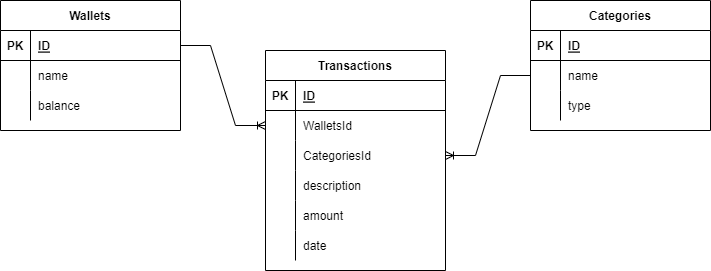

The diagram above was exported from draw.io. Its source (the exported page's mxGraphModel, read from the mxfile embedded in the PNG):
<mxGraphModel dx="868" dy="393" grid="1" gridSize="10" guides="1" tooltips="1" connect="1" arrows="1" fold="1" page="1" pageScale="1" pageWidth="850" pageHeight="1100" background="#ffffff" math="0" shadow="0">
  <root>
    <mxCell id="0" />
    <mxCell id="1" parent="0" />
    <mxCell id="WDJ-wiADeAzq76QrwQYz-1" value="Wallets" style="shape=table;startSize=30;container=1;collapsible=1;childLayout=tableLayout;fixedRows=1;rowLines=0;fontStyle=1;align=center;resizeLast=1;" vertex="1" parent="1">
      <mxGeometry x="70" y="60" width="180" height="130" as="geometry" />
    </mxCell>
    <mxCell id="WDJ-wiADeAzq76QrwQYz-2" value="" style="shape=tableRow;horizontal=0;startSize=0;swimlaneHead=0;swimlaneBody=0;fillColor=none;collapsible=0;dropTarget=0;points=[[0,0.5],[1,0.5]];portConstraint=eastwest;top=0;left=0;right=0;bottom=1;" vertex="1" parent="WDJ-wiADeAzq76QrwQYz-1">
      <mxGeometry y="30" width="180" height="30" as="geometry" />
    </mxCell>
    <mxCell id="WDJ-wiADeAzq76QrwQYz-3" value="PK" style="shape=partialRectangle;connectable=0;fillColor=none;top=0;left=0;bottom=0;right=0;fontStyle=1;overflow=hidden;" vertex="1" parent="WDJ-wiADeAzq76QrwQYz-2">
      <mxGeometry width="30" height="30" as="geometry">
        <mxRectangle width="30" height="30" as="alternateBounds" />
      </mxGeometry>
    </mxCell>
    <mxCell id="WDJ-wiADeAzq76QrwQYz-4" value="ID" style="shape=partialRectangle;connectable=0;fillColor=none;top=0;left=0;bottom=0;right=0;align=left;spacingLeft=6;fontStyle=5;overflow=hidden;" vertex="1" parent="WDJ-wiADeAzq76QrwQYz-2">
      <mxGeometry x="30" width="150" height="30" as="geometry">
        <mxRectangle width="150" height="30" as="alternateBounds" />
      </mxGeometry>
    </mxCell>
    <mxCell id="WDJ-wiADeAzq76QrwQYz-5" value="" style="shape=tableRow;horizontal=0;startSize=0;swimlaneHead=0;swimlaneBody=0;fillColor=none;collapsible=0;dropTarget=0;points=[[0,0.5],[1,0.5]];portConstraint=eastwest;top=0;left=0;right=0;bottom=0;" vertex="1" parent="WDJ-wiADeAzq76QrwQYz-1">
      <mxGeometry y="60" width="180" height="30" as="geometry" />
    </mxCell>
    <mxCell id="WDJ-wiADeAzq76QrwQYz-6" value="" style="shape=partialRectangle;connectable=0;fillColor=none;top=0;left=0;bottom=0;right=0;editable=1;overflow=hidden;" vertex="1" parent="WDJ-wiADeAzq76QrwQYz-5">
      <mxGeometry width="30" height="30" as="geometry">
        <mxRectangle width="30" height="30" as="alternateBounds" />
      </mxGeometry>
    </mxCell>
    <mxCell id="WDJ-wiADeAzq76QrwQYz-7" value="name" style="shape=partialRectangle;connectable=0;fillColor=none;top=0;left=0;bottom=0;right=0;align=left;spacingLeft=6;overflow=hidden;" vertex="1" parent="WDJ-wiADeAzq76QrwQYz-5">
      <mxGeometry x="30" width="150" height="30" as="geometry">
        <mxRectangle width="150" height="30" as="alternateBounds" />
      </mxGeometry>
    </mxCell>
    <mxCell id="WDJ-wiADeAzq76QrwQYz-8" value="" style="shape=tableRow;horizontal=0;startSize=0;swimlaneHead=0;swimlaneBody=0;fillColor=none;collapsible=0;dropTarget=0;points=[[0,0.5],[1,0.5]];portConstraint=eastwest;top=0;left=0;right=0;bottom=0;" vertex="1" parent="WDJ-wiADeAzq76QrwQYz-1">
      <mxGeometry y="90" width="180" height="30" as="geometry" />
    </mxCell>
    <mxCell id="WDJ-wiADeAzq76QrwQYz-9" value="" style="shape=partialRectangle;connectable=0;fillColor=none;top=0;left=0;bottom=0;right=0;editable=1;overflow=hidden;" vertex="1" parent="WDJ-wiADeAzq76QrwQYz-8">
      <mxGeometry width="30" height="30" as="geometry">
        <mxRectangle width="30" height="30" as="alternateBounds" />
      </mxGeometry>
    </mxCell>
    <mxCell id="WDJ-wiADeAzq76QrwQYz-10" value="balance" style="shape=partialRectangle;connectable=0;fillColor=none;top=0;left=0;bottom=0;right=0;align=left;spacingLeft=6;overflow=hidden;" vertex="1" parent="WDJ-wiADeAzq76QrwQYz-8">
      <mxGeometry x="30" width="150" height="30" as="geometry">
        <mxRectangle width="150" height="30" as="alternateBounds" />
      </mxGeometry>
    </mxCell>
    <mxCell id="WDJ-wiADeAzq76QrwQYz-14" value="Categories" style="shape=table;startSize=30;container=1;collapsible=1;childLayout=tableLayout;fixedRows=1;rowLines=0;fontStyle=1;align=center;resizeLast=1;" vertex="1" parent="1">
      <mxGeometry x="600" y="60" width="180" height="130" as="geometry" />
    </mxCell>
    <mxCell id="WDJ-wiADeAzq76QrwQYz-15" value="" style="shape=tableRow;horizontal=0;startSize=0;swimlaneHead=0;swimlaneBody=0;fillColor=none;collapsible=0;dropTarget=0;points=[[0,0.5],[1,0.5]];portConstraint=eastwest;top=0;left=0;right=0;bottom=1;" vertex="1" parent="WDJ-wiADeAzq76QrwQYz-14">
      <mxGeometry y="30" width="180" height="30" as="geometry" />
    </mxCell>
    <mxCell id="WDJ-wiADeAzq76QrwQYz-16" value="PK" style="shape=partialRectangle;connectable=0;fillColor=none;top=0;left=0;bottom=0;right=0;fontStyle=1;overflow=hidden;" vertex="1" parent="WDJ-wiADeAzq76QrwQYz-15">
      <mxGeometry width="30" height="30" as="geometry">
        <mxRectangle width="30" height="30" as="alternateBounds" />
      </mxGeometry>
    </mxCell>
    <mxCell id="WDJ-wiADeAzq76QrwQYz-17" value="ID" style="shape=partialRectangle;connectable=0;fillColor=none;top=0;left=0;bottom=0;right=0;align=left;spacingLeft=6;fontStyle=5;overflow=hidden;" vertex="1" parent="WDJ-wiADeAzq76QrwQYz-15">
      <mxGeometry x="30" width="150" height="30" as="geometry">
        <mxRectangle width="150" height="30" as="alternateBounds" />
      </mxGeometry>
    </mxCell>
    <mxCell id="WDJ-wiADeAzq76QrwQYz-18" value="" style="shape=tableRow;horizontal=0;startSize=0;swimlaneHead=0;swimlaneBody=0;fillColor=none;collapsible=0;dropTarget=0;points=[[0,0.5],[1,0.5]];portConstraint=eastwest;top=0;left=0;right=0;bottom=0;" vertex="1" parent="WDJ-wiADeAzq76QrwQYz-14">
      <mxGeometry y="60" width="180" height="30" as="geometry" />
    </mxCell>
    <mxCell id="WDJ-wiADeAzq76QrwQYz-19" value="" style="shape=partialRectangle;connectable=0;fillColor=none;top=0;left=0;bottom=0;right=0;editable=1;overflow=hidden;" vertex="1" parent="WDJ-wiADeAzq76QrwQYz-18">
      <mxGeometry width="30" height="30" as="geometry">
        <mxRectangle width="30" height="30" as="alternateBounds" />
      </mxGeometry>
    </mxCell>
    <mxCell id="WDJ-wiADeAzq76QrwQYz-20" value="name" style="shape=partialRectangle;connectable=0;fillColor=none;top=0;left=0;bottom=0;right=0;align=left;spacingLeft=6;overflow=hidden;" vertex="1" parent="WDJ-wiADeAzq76QrwQYz-18">
      <mxGeometry x="30" width="150" height="30" as="geometry">
        <mxRectangle width="150" height="30" as="alternateBounds" />
      </mxGeometry>
    </mxCell>
    <mxCell id="WDJ-wiADeAzq76QrwQYz-21" value="" style="shape=tableRow;horizontal=0;startSize=0;swimlaneHead=0;swimlaneBody=0;fillColor=none;collapsible=0;dropTarget=0;points=[[0,0.5],[1,0.5]];portConstraint=eastwest;top=0;left=0;right=0;bottom=0;" vertex="1" parent="WDJ-wiADeAzq76QrwQYz-14">
      <mxGeometry y="90" width="180" height="30" as="geometry" />
    </mxCell>
    <mxCell id="WDJ-wiADeAzq76QrwQYz-22" value="" style="shape=partialRectangle;connectable=0;fillColor=none;top=0;left=0;bottom=0;right=0;editable=1;overflow=hidden;" vertex="1" parent="WDJ-wiADeAzq76QrwQYz-21">
      <mxGeometry width="30" height="30" as="geometry">
        <mxRectangle width="30" height="30" as="alternateBounds" />
      </mxGeometry>
    </mxCell>
    <mxCell id="WDJ-wiADeAzq76QrwQYz-23" value="type" style="shape=partialRectangle;connectable=0;fillColor=none;top=0;left=0;bottom=0;right=0;align=left;spacingLeft=6;overflow=hidden;" vertex="1" parent="WDJ-wiADeAzq76QrwQYz-21">
      <mxGeometry x="30" width="150" height="30" as="geometry">
        <mxRectangle width="150" height="30" as="alternateBounds" />
      </mxGeometry>
    </mxCell>
    <mxCell id="WDJ-wiADeAzq76QrwQYz-27" value="Transactions" style="shape=table;startSize=30;container=1;collapsible=1;childLayout=tableLayout;fixedRows=1;rowLines=0;fontStyle=1;align=center;resizeLast=1;" vertex="1" parent="1">
      <mxGeometry x="335" y="110" width="180" height="220" as="geometry" />
    </mxCell>
    <mxCell id="WDJ-wiADeAzq76QrwQYz-28" value="" style="shape=tableRow;horizontal=0;startSize=0;swimlaneHead=0;swimlaneBody=0;fillColor=none;collapsible=0;dropTarget=0;points=[[0,0.5],[1,0.5]];portConstraint=eastwest;top=0;left=0;right=0;bottom=1;" vertex="1" parent="WDJ-wiADeAzq76QrwQYz-27">
      <mxGeometry y="30" width="180" height="30" as="geometry" />
    </mxCell>
    <mxCell id="WDJ-wiADeAzq76QrwQYz-29" value="PK" style="shape=partialRectangle;connectable=0;fillColor=none;top=0;left=0;bottom=0;right=0;fontStyle=1;overflow=hidden;" vertex="1" parent="WDJ-wiADeAzq76QrwQYz-28">
      <mxGeometry width="30" height="30" as="geometry">
        <mxRectangle width="30" height="30" as="alternateBounds" />
      </mxGeometry>
    </mxCell>
    <mxCell id="WDJ-wiADeAzq76QrwQYz-30" value="ID" style="shape=partialRectangle;connectable=0;fillColor=none;top=0;left=0;bottom=0;right=0;align=left;spacingLeft=6;fontStyle=5;overflow=hidden;" vertex="1" parent="WDJ-wiADeAzq76QrwQYz-28">
      <mxGeometry x="30" width="150" height="30" as="geometry">
        <mxRectangle width="150" height="30" as="alternateBounds" />
      </mxGeometry>
    </mxCell>
    <mxCell id="WDJ-wiADeAzq76QrwQYz-31" value="" style="shape=tableRow;horizontal=0;startSize=0;swimlaneHead=0;swimlaneBody=0;fillColor=none;collapsible=0;dropTarget=0;points=[[0,0.5],[1,0.5]];portConstraint=eastwest;top=0;left=0;right=0;bottom=0;" vertex="1" parent="WDJ-wiADeAzq76QrwQYz-27">
      <mxGeometry y="60" width="180" height="30" as="geometry" />
    </mxCell>
    <mxCell id="WDJ-wiADeAzq76QrwQYz-32" value="" style="shape=partialRectangle;connectable=0;fillColor=none;top=0;left=0;bottom=0;right=0;editable=1;overflow=hidden;" vertex="1" parent="WDJ-wiADeAzq76QrwQYz-31">
      <mxGeometry width="30" height="30" as="geometry">
        <mxRectangle width="30" height="30" as="alternateBounds" />
      </mxGeometry>
    </mxCell>
    <mxCell id="WDJ-wiADeAzq76QrwQYz-33" value="WalletsId" style="shape=partialRectangle;connectable=0;fillColor=none;top=0;left=0;bottom=0;right=0;align=left;spacingLeft=6;overflow=hidden;" vertex="1" parent="WDJ-wiADeAzq76QrwQYz-31">
      <mxGeometry x="30" width="150" height="30" as="geometry">
        <mxRectangle width="150" height="30" as="alternateBounds" />
      </mxGeometry>
    </mxCell>
    <mxCell id="WDJ-wiADeAzq76QrwQYz-40" value="" style="shape=tableRow;horizontal=0;startSize=0;swimlaneHead=0;swimlaneBody=0;fillColor=none;collapsible=0;dropTarget=0;points=[[0,0.5],[1,0.5]];portConstraint=eastwest;top=0;left=0;right=0;bottom=0;" vertex="1" parent="WDJ-wiADeAzq76QrwQYz-27">
      <mxGeometry y="90" width="180" height="30" as="geometry" />
    </mxCell>
    <mxCell id="WDJ-wiADeAzq76QrwQYz-41" value="" style="shape=partialRectangle;connectable=0;fillColor=none;top=0;left=0;bottom=0;right=0;editable=1;overflow=hidden;" vertex="1" parent="WDJ-wiADeAzq76QrwQYz-40">
      <mxGeometry width="30" height="30" as="geometry">
        <mxRectangle width="30" height="30" as="alternateBounds" />
      </mxGeometry>
    </mxCell>
    <mxCell id="WDJ-wiADeAzq76QrwQYz-42" value="CategoriesId" style="shape=partialRectangle;connectable=0;fillColor=none;top=0;left=0;bottom=0;right=0;align=left;spacingLeft=6;overflow=hidden;" vertex="1" parent="WDJ-wiADeAzq76QrwQYz-40">
      <mxGeometry x="30" width="150" height="30" as="geometry">
        <mxRectangle width="150" height="30" as="alternateBounds" />
      </mxGeometry>
    </mxCell>
    <mxCell id="WDJ-wiADeAzq76QrwQYz-43" value="" style="shape=tableRow;horizontal=0;startSize=0;swimlaneHead=0;swimlaneBody=0;fillColor=none;collapsible=0;dropTarget=0;points=[[0,0.5],[1,0.5]];portConstraint=eastwest;top=0;left=0;right=0;bottom=0;" vertex="1" parent="WDJ-wiADeAzq76QrwQYz-27">
      <mxGeometry y="120" width="180" height="30" as="geometry" />
    </mxCell>
    <mxCell id="WDJ-wiADeAzq76QrwQYz-44" value="" style="shape=partialRectangle;connectable=0;fillColor=none;top=0;left=0;bottom=0;right=0;editable=1;overflow=hidden;" vertex="1" parent="WDJ-wiADeAzq76QrwQYz-43">
      <mxGeometry width="30" height="30" as="geometry">
        <mxRectangle width="30" height="30" as="alternateBounds" />
      </mxGeometry>
    </mxCell>
    <mxCell id="WDJ-wiADeAzq76QrwQYz-45" value="description" style="shape=partialRectangle;connectable=0;fillColor=none;top=0;left=0;bottom=0;right=0;align=left;spacingLeft=6;overflow=hidden;" vertex="1" parent="WDJ-wiADeAzq76QrwQYz-43">
      <mxGeometry x="30" width="150" height="30" as="geometry">
        <mxRectangle width="150" height="30" as="alternateBounds" />
      </mxGeometry>
    </mxCell>
    <mxCell id="WDJ-wiADeAzq76QrwQYz-34" value="" style="shape=tableRow;horizontal=0;startSize=0;swimlaneHead=0;swimlaneBody=0;fillColor=none;collapsible=0;dropTarget=0;points=[[0,0.5],[1,0.5]];portConstraint=eastwest;top=0;left=0;right=0;bottom=0;" vertex="1" parent="WDJ-wiADeAzq76QrwQYz-27">
      <mxGeometry y="150" width="180" height="30" as="geometry" />
    </mxCell>
    <mxCell id="WDJ-wiADeAzq76QrwQYz-35" value="" style="shape=partialRectangle;connectable=0;fillColor=none;top=0;left=0;bottom=0;right=0;editable=1;overflow=hidden;" vertex="1" parent="WDJ-wiADeAzq76QrwQYz-34">
      <mxGeometry width="30" height="30" as="geometry">
        <mxRectangle width="30" height="30" as="alternateBounds" />
      </mxGeometry>
    </mxCell>
    <mxCell id="WDJ-wiADeAzq76QrwQYz-36" value="amount" style="shape=partialRectangle;connectable=0;fillColor=none;top=0;left=0;bottom=0;right=0;align=left;spacingLeft=6;overflow=hidden;" vertex="1" parent="WDJ-wiADeAzq76QrwQYz-34">
      <mxGeometry x="30" width="150" height="30" as="geometry">
        <mxRectangle width="150" height="30" as="alternateBounds" />
      </mxGeometry>
    </mxCell>
    <mxCell id="WDJ-wiADeAzq76QrwQYz-37" value="" style="shape=tableRow;horizontal=0;startSize=0;swimlaneHead=0;swimlaneBody=0;fillColor=none;collapsible=0;dropTarget=0;points=[[0,0.5],[1,0.5]];portConstraint=eastwest;top=0;left=0;right=0;bottom=0;" vertex="1" parent="WDJ-wiADeAzq76QrwQYz-27">
      <mxGeometry y="180" width="180" height="30" as="geometry" />
    </mxCell>
    <mxCell id="WDJ-wiADeAzq76QrwQYz-38" value="" style="shape=partialRectangle;connectable=0;fillColor=none;top=0;left=0;bottom=0;right=0;editable=1;overflow=hidden;" vertex="1" parent="WDJ-wiADeAzq76QrwQYz-37">
      <mxGeometry width="30" height="30" as="geometry">
        <mxRectangle width="30" height="30" as="alternateBounds" />
      </mxGeometry>
    </mxCell>
    <mxCell id="WDJ-wiADeAzq76QrwQYz-39" value="date" style="shape=partialRectangle;connectable=0;fillColor=none;top=0;left=0;bottom=0;right=0;align=left;spacingLeft=6;overflow=hidden;" vertex="1" parent="WDJ-wiADeAzq76QrwQYz-37">
      <mxGeometry x="30" width="150" height="30" as="geometry">
        <mxRectangle width="150" height="30" as="alternateBounds" />
      </mxGeometry>
    </mxCell>
    <mxCell id="WDJ-wiADeAzq76QrwQYz-46" value="" style="edgeStyle=entityRelationEdgeStyle;fontSize=12;html=1;endArrow=ERoneToMany;rounded=0;exitX=1;exitY=0.5;exitDx=0;exitDy=0;entryX=0;entryY=0.5;entryDx=0;entryDy=0;" edge="1" parent="1" source="WDJ-wiADeAzq76QrwQYz-2" target="WDJ-wiADeAzq76QrwQYz-31">
      <mxGeometry width="100" height="100" relative="1" as="geometry">
        <mxPoint x="370" y="290" as="sourcePoint" />
        <mxPoint x="470" y="190" as="targetPoint" />
      </mxGeometry>
    </mxCell>
    <mxCell id="WDJ-wiADeAzq76QrwQYz-47" value="" style="edgeStyle=entityRelationEdgeStyle;fontSize=12;html=1;endArrow=ERoneToMany;rounded=0;exitX=0;exitY=0.5;exitDx=0;exitDy=0;entryX=1;entryY=0.5;entryDx=0;entryDy=0;" edge="1" parent="1" source="WDJ-wiADeAzq76QrwQYz-18" target="WDJ-wiADeAzq76QrwQYz-40">
      <mxGeometry width="100" height="100" relative="1" as="geometry">
        <mxPoint x="560" y="240" as="sourcePoint" />
        <mxPoint x="660" y="140" as="targetPoint" />
      </mxGeometry>
    </mxCell>
  </root>
</mxGraphModel>